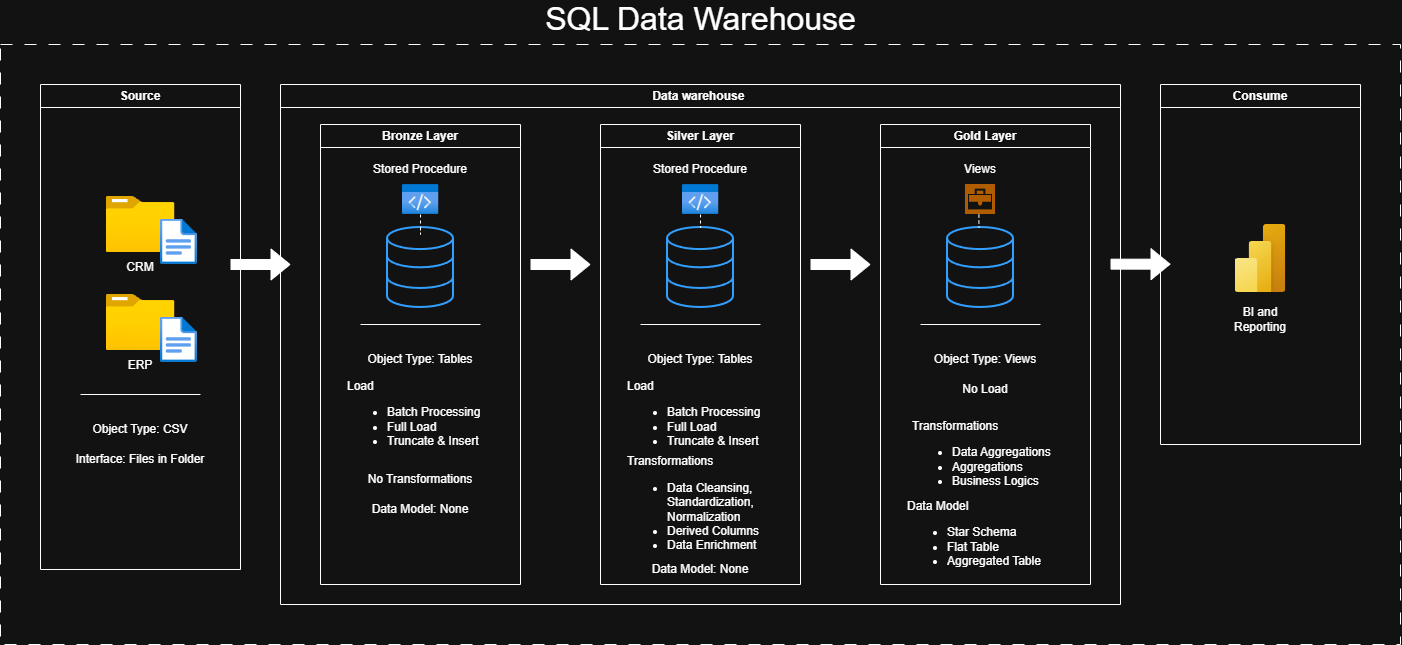

The diagram above was exported from draw.io. Its source (the exported page's mxGraphModel, read from the mxfile embedded in the PNG):
<mxGraphModel dx="1414" dy="1941" grid="1" gridSize="10" guides="1" tooltips="1" connect="1" arrows="1" fold="1" page="1" pageScale="1" pageWidth="850" pageHeight="1100" math="0" shadow="0">
  <root>
    <mxCell id="0" />
    <mxCell id="1" parent="0" />
    <mxCell id="2" connectable="0" parent="1" style="group" value="" vertex="1">
      <mxGeometry height="640" width="1400" y="-560" as="geometry" />
    </mxCell>
    <mxCell id="3" parent="2" style="rounded=0;whiteSpace=wrap;html=1;fillColor=none;dashed=1;dashPattern=12 12;strokeColor=default;" value="" vertex="1">
      <mxGeometry height="600" width="1400" y="40" as="geometry" />
    </mxCell>
    <mxCell id="4" parent="2" style="swimlane;whiteSpace=wrap;html=1;" value="Source" vertex="1">
      <mxGeometry height="485" width="200" x="40" y="80" as="geometry" />
    </mxCell>
    <mxCell id="5" connectable="0" parent="4" style="group" value="" vertex="1">
      <mxGeometry height="86" width="91.42" x="65.5" y="112" as="geometry" />
    </mxCell>
    <mxCell id="6" connectable="0" parent="5" style="group" value="" vertex="1">
      <mxGeometry height="68" width="91.42" as="geometry" />
    </mxCell>
    <mxCell id="7" parent="6" style="image;aspect=fixed;html=1;points=[];align=center;fontSize=12;image=img/lib/azure2/general/Folder_Blank.svg;" value="" vertex="1">
      <mxGeometry height="56.00000000000001" width="69" as="geometry" />
    </mxCell>
    <mxCell id="8" parent="6" style="image;aspect=fixed;html=1;points=[];align=center;fontSize=12;image=img/lib/azure2/general/File.svg;" value="" vertex="1">
      <mxGeometry height="45.49" width="36.92" x="54.5" y="22.51" as="geometry" />
    </mxCell>
    <mxCell id="9" parent="5" style="text;html=1;whiteSpace=wrap;strokeColor=none;fillColor=none;align=center;verticalAlign=middle;rounded=0;" value="CRM" vertex="1">
      <mxGeometry height="30" width="60" x="4.5" y="56" as="geometry" />
    </mxCell>
    <mxCell id="10" parent="4" style="text;html=1;whiteSpace=wrap;strokeColor=none;fillColor=none;align=center;verticalAlign=middle;rounded=0;" value="Interface: Files in Folder" vertex="1">
      <mxGeometry height="30" width="200" y="360" as="geometry" />
    </mxCell>
    <mxCell id="11" connectable="0" parent="4" style="group" value="" vertex="1">
      <mxGeometry height="86" width="91.42" x="65.5" y="210" as="geometry" />
    </mxCell>
    <mxCell id="12" connectable="0" parent="11" style="group" value="" vertex="1">
      <mxGeometry height="68" width="91.42" as="geometry" />
    </mxCell>
    <mxCell id="13" parent="12" style="image;aspect=fixed;html=1;points=[];align=center;fontSize=12;image=img/lib/azure2/general/Folder_Blank.svg;" value="" vertex="1">
      <mxGeometry height="56.00000000000001" width="69" as="geometry" />
    </mxCell>
    <mxCell id="14" parent="12" style="image;aspect=fixed;html=1;points=[];align=center;fontSize=12;image=img/lib/azure2/general/File.svg;" value="" vertex="1">
      <mxGeometry height="45.49" width="36.92" x="54.5" y="22.51" as="geometry" />
    </mxCell>
    <mxCell id="15" parent="11" style="text;html=1;whiteSpace=wrap;strokeColor=none;fillColor=none;align=center;verticalAlign=middle;rounded=0;" value="ERP" vertex="1">
      <mxGeometry height="30" width="60" x="4.5" y="56" as="geometry" />
    </mxCell>
    <mxCell id="16" edge="1" parent="2" style="endArrow=none;html=1;rounded=0;" value="">
      <mxGeometry height="50" relative="1" width="50" as="geometry">
        <mxPoint x="80" y="390" as="sourcePoint" />
        <mxPoint x="200" y="390" as="targetPoint" />
      </mxGeometry>
    </mxCell>
    <mxCell id="17" parent="2" style="text;html=1;whiteSpace=wrap;strokeColor=none;fillColor=none;align=center;verticalAlign=middle;rounded=0;" value="Object Type: CSV" vertex="1">
      <mxGeometry height="30" width="200" x="40" y="410" as="geometry" />
    </mxCell>
    <mxCell id="18" parent="2" style="swimlane;whiteSpace=wrap;html=1;" value="Data warehouse&amp;nbsp;" vertex="1">
      <mxGeometry height="520" width="840" x="280" y="80" as="geometry" />
    </mxCell>
    <mxCell id="19" parent="18" style="swimlane;whiteSpace=wrap;html=1;" value="Bronze Layer" vertex="1">
      <mxGeometry height="460" width="200" x="40" y="40" as="geometry" />
    </mxCell>
    <mxCell id="20" parent="19" style="html=1;verticalLabelPosition=bottom;align=center;labelBackgroundColor=#ffffff;verticalAlign=top;strokeWidth=2;strokeColor=#0080F0;shadow=0;dashed=0;shape=mxgraph.ios7.icons.data;" value="" vertex="1">
      <mxGeometry height="80" width="65.98" x="67.01" y="103" as="geometry" />
    </mxCell>
    <mxCell id="21" edge="1" parent="19" source="22" style="edgeStyle=orthogonalEdgeStyle;rounded=0;orthogonalLoop=1;jettySize=auto;html=1;endArrow=none;endFill=0;dashed=1;" target="20">
      <mxGeometry relative="1" as="geometry" />
    </mxCell>
    <mxCell id="22" parent="19" style="image;aspect=fixed;html=1;points=[];align=center;fontSize=12;image=img/lib/azure2/general/Code.svg;" value="" vertex="1">
      <mxGeometry height="30" width="36.92" x="81.53999999999996" y="60" as="geometry" />
    </mxCell>
    <mxCell id="23" parent="19" style="text;html=1;whiteSpace=wrap;strokeColor=none;fillColor=none;align=center;verticalAlign=middle;rounded=0;" value="Stored Procedure" vertex="1">
      <mxGeometry height="30" width="120" x="40" y="30" as="geometry" />
    </mxCell>
    <mxCell id="24" parent="19" style="text;html=1;whiteSpace=wrap;strokeColor=none;fillColor=none;align=center;verticalAlign=middle;rounded=0;" value="Object Type: Tables" vertex="1">
      <mxGeometry height="30" width="200" y="220" as="geometry" />
    </mxCell>
    <mxCell id="25" edge="1" parent="19" style="endArrow=none;html=1;rounded=0;" value="">
      <mxGeometry height="50" relative="1" width="50" as="geometry">
        <mxPoint x="40" y="200" as="sourcePoint" />
        <mxPoint x="160" y="200" as="targetPoint" />
      </mxGeometry>
    </mxCell>
    <mxCell id="26" parent="19" style="text;html=1;whiteSpace=wrap;strokeColor=none;fillColor=none;align=left;verticalAlign=middle;rounded=0;" value="Load&lt;div style=&quot;&quot;&gt;&lt;ul&gt;&lt;li&gt;Batch Processing&lt;/li&gt;&lt;li&gt;Full Load&lt;/li&gt;&lt;li&gt;Truncate &amp;amp; Insert&lt;/li&gt;&lt;/ul&gt;&lt;/div&gt;" vertex="1">
      <mxGeometry height="90" width="150" x="25" y="250" as="geometry" />
    </mxCell>
    <mxCell id="27" parent="19" style="text;html=1;whiteSpace=wrap;strokeColor=none;fillColor=none;align=center;verticalAlign=middle;rounded=0;" value="No Transformations" vertex="1">
      <mxGeometry height="30" width="200" y="340" as="geometry" />
    </mxCell>
    <mxCell id="28" parent="19" style="text;html=1;whiteSpace=wrap;strokeColor=none;fillColor=none;align=center;verticalAlign=middle;rounded=0;" value="Data Model: None" vertex="1">
      <mxGeometry height="30" width="200" y="370" as="geometry" />
    </mxCell>
    <mxCell id="29" parent="18" style="swimlane;whiteSpace=wrap;html=1;" value="Silver Layer" vertex="1">
      <mxGeometry height="460" width="200" x="320" y="40" as="geometry" />
    </mxCell>
    <mxCell id="30" parent="29" style="html=1;verticalLabelPosition=bottom;align=center;labelBackgroundColor=#ffffff;verticalAlign=top;strokeWidth=2;strokeColor=#0080F0;shadow=0;dashed=0;shape=mxgraph.ios7.icons.data;" value="" vertex="1">
      <mxGeometry height="80" width="65.98" x="67.00999999999999" y="103" as="geometry" />
    </mxCell>
    <mxCell id="31" edge="1" parent="29" source="32" style="edgeStyle=orthogonalEdgeStyle;rounded=0;orthogonalLoop=1;jettySize=auto;html=1;endArrow=none;endFill=0;dashed=1;" target="30">
      <mxGeometry relative="1" as="geometry">
        <Array as="points">
          <mxPoint x="100" y="120" />
          <mxPoint x="100" y="120" />
        </Array>
      </mxGeometry>
    </mxCell>
    <mxCell id="32" parent="29" style="image;aspect=fixed;html=1;points=[];align=center;fontSize=12;image=img/lib/azure2/general/Code.svg;labelBackgroundColor=#6a00ff;fontColor=#ffffff;labelBorderColor=#3700CC;" value="" vertex="1">
      <mxGeometry height="30" width="36.92" x="81.53999999999996" y="60" as="geometry" />
    </mxCell>
    <mxCell id="33" parent="29" style="text;html=1;whiteSpace=wrap;strokeColor=none;fillColor=none;align=center;verticalAlign=middle;rounded=0;" value="Stored Procedure" vertex="1">
      <mxGeometry height="30" width="120" x="40" y="30" as="geometry" />
    </mxCell>
    <mxCell id="34" parent="29" style="text;html=1;whiteSpace=wrap;strokeColor=none;fillColor=none;align=center;verticalAlign=middle;rounded=0;" value="Object Type: Tables" vertex="1">
      <mxGeometry height="30" width="200" y="220" as="geometry" />
    </mxCell>
    <mxCell id="35" edge="1" parent="29" style="endArrow=none;html=1;rounded=0;" value="">
      <mxGeometry height="50" relative="1" width="50" as="geometry">
        <mxPoint x="40" y="200" as="sourcePoint" />
        <mxPoint x="160" y="200" as="targetPoint" />
      </mxGeometry>
    </mxCell>
    <mxCell id="36" parent="29" style="text;html=1;whiteSpace=wrap;strokeColor=none;fillColor=none;align=left;verticalAlign=middle;rounded=0;" value="Load&lt;div style=&quot;&quot;&gt;&lt;ul&gt;&lt;li&gt;Batch Processing&lt;/li&gt;&lt;li&gt;Full Load&lt;/li&gt;&lt;li&gt;Truncate &amp;amp; Insert&lt;/li&gt;&lt;/ul&gt;&lt;/div&gt;" vertex="1">
      <mxGeometry height="90" width="150" x="25" y="250" as="geometry" />
    </mxCell>
    <mxCell id="37" parent="29" style="text;html=1;whiteSpace=wrap;strokeColor=none;fillColor=none;align=left;verticalAlign=middle;rounded=0;" value="&lt;div style=&quot;&quot;&gt;&lt;span style=&quot;background-color: transparent; color: light-dark(rgb(0, 0, 0), rgb(255, 255, 255));&quot;&gt;Transformations&lt;/span&gt;&lt;br&gt;&lt;ul&gt;&lt;li&gt;Data Cleansing, Standardization, Normalization&lt;/li&gt;&lt;li&gt;Derived Columns&lt;/li&gt;&lt;li&gt;Data Enrichment&lt;/li&gt;&lt;/ul&gt;&lt;/div&gt;" vertex="1">
      <mxGeometry height="90" width="150" x="25" y="340" as="geometry" />
    </mxCell>
    <mxCell id="38" parent="18" style="swimlane;whiteSpace=wrap;html=1;" value="Gold Layer" vertex="1">
      <mxGeometry height="460" width="210" x="600" y="40" as="geometry" />
    </mxCell>
    <mxCell id="39" parent="38" style="html=1;verticalLabelPosition=bottom;align=center;labelBackgroundColor=#ffffff;verticalAlign=top;strokeWidth=2;strokeColor=#0080F0;shadow=0;dashed=0;shape=mxgraph.ios7.icons.data;" value="" vertex="1">
      <mxGeometry height="80" width="65.98" x="67.00999999999999" y="103" as="geometry" />
    </mxCell>
    <mxCell id="40" parent="38" style="text;html=1;whiteSpace=wrap;strokeColor=none;fillColor=none;align=center;verticalAlign=middle;rounded=0;" value="Object Type: Views" vertex="1">
      <mxGeometry height="30" width="210" y="220" as="geometry" />
    </mxCell>
    <mxCell id="41" edge="1" parent="38" style="endArrow=none;html=1;rounded=0;" value="">
      <mxGeometry height="50" relative="1" width="50" as="geometry">
        <mxPoint x="40" y="200" as="sourcePoint" />
        <mxPoint x="160" y="200" as="targetPoint" />
      </mxGeometry>
    </mxCell>
    <mxCell id="42" parent="38" style="text;html=1;whiteSpace=wrap;strokeColor=none;fillColor=none;align=center;verticalAlign=middle;rounded=0;" value="No Load" vertex="1">
      <mxGeometry height="30" width="200" x="5" y="250" as="geometry" />
    </mxCell>
    <mxCell id="43" parent="38" style="text;html=1;whiteSpace=wrap;strokeColor=none;fillColor=none;align=left;verticalAlign=middle;rounded=0;" value="&lt;div style=&quot;&quot;&gt;&lt;span style=&quot;background-color: transparent; color: light-dark(rgb(0, 0, 0), rgb(255, 255, 255));&quot;&gt;Transformations&lt;/span&gt;&lt;br&gt;&lt;ul&gt;&lt;li&gt;Data Aggregations&lt;/li&gt;&lt;li&gt;Aggregations&lt;/li&gt;&lt;li&gt;Business Logics&lt;/li&gt;&lt;/ul&gt;&lt;/div&gt;" vertex="1">
      <mxGeometry height="90" width="150" x="30" y="290" as="geometry" />
    </mxCell>
    <mxCell id="44" parent="38" style="text;html=1;whiteSpace=wrap;strokeColor=none;fillColor=none;align=left;verticalAlign=middle;rounded=0;" value="&lt;div style=&quot;&quot;&gt;Data Model&lt;br&gt;&lt;ul&gt;&lt;li&gt;Star Schema&lt;/li&gt;&lt;li&gt;Flat Table&lt;/li&gt;&lt;li&gt;Aggregated Table&lt;/li&gt;&lt;/ul&gt;&lt;/div&gt;" vertex="1">
      <mxGeometry height="90" width="150" x="25" y="370" as="geometry" />
    </mxCell>
    <mxCell id="45" parent="38" style="shadow=0;dashed=0;html=1;strokeColor=none;fillColor=#EF8F21;labelPosition=center;verticalLabelPosition=bottom;verticalAlign=top;align=center;outlineConnect=0;shape=mxgraph.veeam.2d.veeam_one_business_view;" value="" vertex="1">
      <mxGeometry height="30" width="30" x="85" y="60" as="geometry" />
    </mxCell>
    <mxCell id="46" parent="18" style="text;html=1;whiteSpace=wrap;strokeColor=none;fillColor=none;align=center;verticalAlign=middle;rounded=0;" value="Data Model: None" vertex="1">
      <mxGeometry height="30" width="200" x="320" y="470" as="geometry" />
    </mxCell>
    <mxCell id="47" edge="1" parent="18" style="shape=flexArrow;endArrow=classic;html=1;rounded=0;fillColor=light-dark(#FFFFFF,#FFFFFF);" value="">
      <mxGeometry height="50" relative="1" width="50" as="geometry">
        <mxPoint x="250" y="180" as="sourcePoint" />
        <mxPoint x="310" y="180" as="targetPoint" />
      </mxGeometry>
    </mxCell>
    <mxCell id="48" edge="1" parent="18" style="shape=flexArrow;endArrow=classic;html=1;rounded=0;fillColor=light-dark(#FFFFFF,#FFFFFF);" value="">
      <mxGeometry height="50" relative="1" width="50" as="geometry">
        <mxPoint x="530" y="180" as="sourcePoint" />
        <mxPoint x="590" y="180" as="targetPoint" />
      </mxGeometry>
    </mxCell>
    <mxCell id="49" parent="2" style="swimlane;whiteSpace=wrap;html=1;" value="Consume" vertex="1">
      <mxGeometry height="360" width="200" x="1160" y="80" as="geometry" />
    </mxCell>
    <mxCell id="50" connectable="0" parent="49" style="group" value="" vertex="1">
      <mxGeometry height="110" width="60" x="70" y="140" as="geometry" />
    </mxCell>
    <mxCell id="51" parent="50" style="image;aspect=fixed;html=1;points=[];align=center;fontSize=12;image=img/lib/azure2/power_platform/PowerBI.svg;" value="" vertex="1">
      <mxGeometry height="68" width="51" x="4.5" as="geometry" />
    </mxCell>
    <mxCell id="52" parent="50" style="text;html=1;whiteSpace=wrap;strokeColor=none;fillColor=none;align=center;verticalAlign=middle;rounded=0;" value="BI and Reporting" vertex="1">
      <mxGeometry height="30" width="60" y="80" as="geometry" />
    </mxCell>
    <mxCell id="53" edge="1" parent="49" style="shape=flexArrow;endArrow=classic;html=1;rounded=0;fillColor=light-dark(#FFFFFF,#FFFFFF);" value="">
      <mxGeometry height="50" relative="1" width="50" as="geometry">
        <mxPoint x="-50" y="179.67" as="sourcePoint" />
        <mxPoint x="10" y="179.67" as="targetPoint" />
      </mxGeometry>
    </mxCell>
    <mxCell id="54" edge="1" parent="2" style="shape=flexArrow;endArrow=classic;html=1;rounded=0;fillColor=light-dark(#FFFFFF,#FFFFFF);" value="">
      <mxGeometry height="50" relative="1" width="50" as="geometry">
        <mxPoint x="230" y="260" as="sourcePoint" />
        <mxPoint x="290" y="260" as="targetPoint" />
      </mxGeometry>
    </mxCell>
    <mxCell id="55" edge="1" parent="2" source="45" style="edgeStyle=orthogonalEdgeStyle;rounded=0;orthogonalLoop=1;jettySize=auto;html=1;endArrow=none;endFill=0;dashed=1;">
      <mxGeometry relative="1" as="geometry">
        <Array as="points">
          <mxPoint x="978.44" y="220" />
          <mxPoint x="978.5" y="220" />
        </Array>
        <mxPoint x="978.4418604651164" y="210" as="sourcePoint" />
        <mxPoint x="978.46" y="223" as="targetPoint" />
      </mxGeometry>
    </mxCell>
    <mxCell id="56" parent="2" style="text;html=1;whiteSpace=wrap;strokeColor=none;fillColor=none;align=center;verticalAlign=middle;rounded=0;fontSize=32;" value="SQL Data Warehouse" vertex="1">
      <mxGeometry height="30" width="325" x="537.5" as="geometry" />
    </mxCell>
    <mxCell id="57" parent="2" style="text;html=1;whiteSpace=wrap;strokeColor=none;fillColor=none;align=center;verticalAlign=middle;rounded=0;" value="Views" vertex="1">
      <mxGeometry height="30" width="120" x="920" y="150" as="geometry" />
    </mxCell>
  </root>
</mxGraphModel>